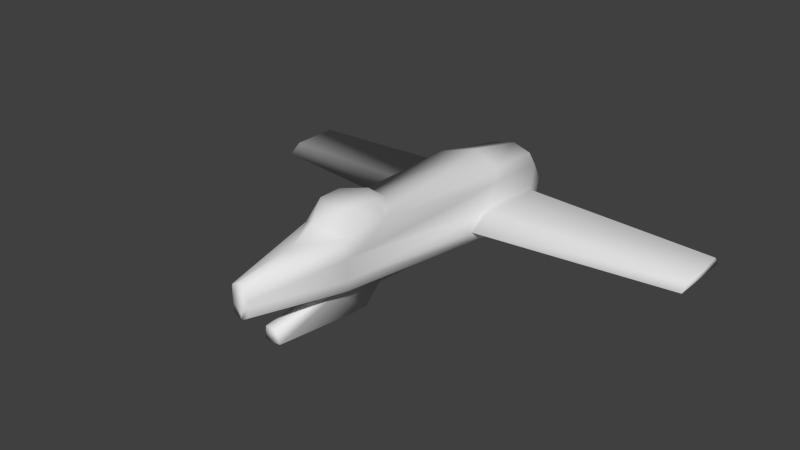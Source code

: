 # Source: plane2.blend  (saved by Blender 2.69.0; exported with 4.5.12 LTS)
import bpy
from mathutils import Matrix  # noqa: F401  (used for matrix-valued properties, if any)

bpy.ops.wm.read_factory_settings(use_empty=True)
scene = bpy.context.scene
scene.name = 'Scene'

# ---- collections
col_collection_1 = bpy.data.collections.new('Collection 1'); scene.collection.children.link(col_collection_1)

# ---- materials (node trees are filled in below, after node groups)
mat_material = bpy.data.materials.new('Material')
mat_material.alpha_threshold = 0.0
mat_material.use_transparent_shadow = False
mat_material.roughness = 0.5
mat_material.line_color = (0.0, 0.0, 0.0, 1.0)

# ---- material node trees

# ---- world
world_world = bpy.data.worlds.new('World'); scene.world = world_world
world_world.color = (0.05088, 0.05088, 0.05088)
world_world.use_sun_shadow = False
world_world.sun_shadow_jitter_overblur = 0.0
world_world.cycles.sampling_method = 'MANUAL'
world_world.cycles.sample_map_resolution = 256

# ---- meshes
me_cube = bpy.data.meshes.new('Cube')
me_cube.from_pydata([(-0.5654, -2.263, -0.1946), (-0.5827, 4.719, -0.8049), (-0.5654, -2.263, 1.067), (-0.5474, 4.425, 0.7132), (-0.7634, 2.607, -0.7254), (-0.5654, -2.263, 0.04473), (-0.6602, 4.799, -0.1358), (-0.7634, 2.607, 0.9991), (-0.7634, 2.389, -0.009006), (-0.7634, 1.798, -0.3744), (-0.1889, -4.713, 0.1575), (-0.1939, -4.713, 0.7924), (-0.1939, -4.713, 0.3907), (-0.5306, 4.792, -0.5919), (-0.7634, 4.469, -0.5141), (-0.7634, 4.196, -0.1358), (-5.786, 2.785, -0.2034), (-5.786, 2.457, -0.4214), (-5.786, 4.175, -0.4341), (-5.786, 3.995, -0.2034), (-0.6667, 4.494, 0.4237), (-0.5916, -2.263, 0.5695), (-0.2022, -4.713, 0.5218), (-0.8442, 2.607, 0.6343), (-0.3425, 2.856, -0.8767), (-0.2213, -2.263, -0.4096), (-0.2856, -0.9123, -0.6572), (-0.2753, -2.243, -0.9962), (-0.295, -1.412, -1.072), (-0.1756, -3.926, -0.528), (-0.2038, -3.926, -0.8347), (-0.6095, -1.918, 0.5741), (-0.5654, -2.263, 1.067), (-0.6313, -1.082, 1.097), (-0.3922, -1.99, 1.581), (-0.4463, -1.351, 1.541), (0.5654, -2.263, -0.1946), (0.5827, 4.719, -0.8049), (0.5654, -2.263, 1.067), (0.5474, 4.425, 0.7132), (0.7634, 2.607, -0.7254), (2.79e-07, -2.263, -0.3817), (0.5654, -2.263, 0.04473), (-3.384e-07, 4.799, -0.8049), (0.6602, 4.799, -0.1358), (0.7634, 2.607, 0.9991), (3.665e-07, -3.264, 1.067), (-3.162e-07, 4.545, 0.7994), (-1.863e-07, 3.059, -0.9998), (-1.749e-07, 2.929, 1.158), (0.7634, 2.389, -0.009006), (-3.505e-07, 4.937, 0.08792), (0.7634, 1.798, -0.3744), (0.1889, -4.713, 0.1575), (0.1939, -4.713, 0.7924), (4.932e-07, -4.713, 0.03634), (0.1939, -4.713, 0.3907), (4.932e-07, -4.713, 0.8787), (4.932e-07, -4.713, 0.1995), (0.5306, 4.792, -0.5919), (-3.474e-07, 4.902, -0.5484), (0.7634, 4.469, -0.5141), (0.7634, 4.196, -0.1358), (5.786, 2.785, -0.2034), (5.786, 2.457, -0.4214), (5.786, 4.175, -0.4341), (5.786, 3.995, -0.2034), (0.6667, 4.494, 0.4237), (0.5916, -2.263, 0.5695), (0.2022, -4.713, 0.5218), (0.8442, 2.607, 0.6343), (0.3425, 2.856, -0.8767), (0.2213, -2.263, -0.4096), (1.519e-07, -0.8098, -0.787), (0.2856, -0.9123, -0.6572), (2.772e-07, -2.243, -1.039), (0.2753, -2.243, -0.9962), (2.018e-07, -1.38, -1.112), (0.295, -1.412, -1.072), (4.243e-07, -3.926, -0.5134), (0.1756, -3.926, -0.528), (4.244e-07, -3.926, -0.8568), (0.2038, -3.926, -0.8347), (1.186e-07, -0.4287, 1.101), (0.6095, -1.918, 0.5741), (0.5654, -2.263, 1.067), (3.665e-07, -3.264, 1.067), (1.113e-07, -0.3455, 1.101), (0.6313, -1.082, 1.097), (0.3922, -1.99, 1.581), (3.161e-07, -2.688, 1.355), (1.634e-07, -0.9408, 1.539), (0.4463, -1.351, 1.541), (2.736e-07, -2.202, 1.568)], [(83, 49), (87, 83)], [(8, 23, 20, 6, 15), (0, 4, 24, 26, 25), (4, 1, 43, 48, 24), (7, 49, 47, 3), (23, 31, 33, 7), (14, 15, 6, 13), (0, 5, 8, 9, 4), (5, 21, 31, 23, 8), (13, 6, 51, 60), (6, 20, 3, 47, 51), (5, 0, 10, 12), (46, 2, 11, 57), (11, 22, 12, 58, 57), (12, 10, 55, 58), (0, 25, 41, 55, 10), (21, 5, 12, 22), (4, 9, 14, 13, 1), (1, 13, 60, 43), (14, 9, 17, 18), (17, 16, 19, 18), (8, 15, 19, 16), (15, 14, 18, 19), (9, 8, 16, 17), (2, 21, 22, 11), (23, 7, 3, 20), (33, 31, 21, 32), (26, 24, 48, 73), (25, 26, 28, 27), (27, 28, 77, 75), (27, 75, 81, 30), (26, 73, 77, 28), (79, 29, 30, 81), (25, 27, 30, 29), (41, 25, 29, 79), (49, 7, 33, 87), (87, 33, 35, 91), (35, 34, 93, 91), (2, 46, 86, 32), (34, 90, 93), (33, 32, 34, 35), (32, 86, 90, 34), (50, 62, 44, 67, 70), (36, 72, 74, 71, 40), (40, 71, 48, 43, 37), (45, 39, 47, 49), (70, 45, 88, 84), (61, 59, 44, 62), (36, 40, 52, 50, 42), (42, 50, 70, 84, 68), (59, 60, 51, 44), (44, 51, 47, 39, 67), (42, 56, 53, 36), (46, 57, 54, 38), (54, 57, 58, 56, 69), (56, 58, 55, 53), (36, 53, 55, 41, 72), (68, 69, 56, 42), (40, 37, 59, 61, 52), (37, 43, 60, 59), (61, 65, 64, 52), (64, 65, 66, 63), (50, 63, 66, 62), (62, 66, 65, 61), (52, 64, 63, 50), (38, 54, 69, 68), (70, 67, 39, 45), (88, 85, 68, 84), (74, 73, 48, 71), (72, 76, 78, 74), (76, 75, 77, 78), (76, 82, 81, 75), (74, 78, 77, 73), (79, 81, 82, 80), (72, 80, 82, 76), (41, 79, 80, 72), (49, 87, 88, 45), (87, 91, 92, 88), (92, 91, 93, 89), (38, 85, 86, 46), (89, 93, 90), (88, 92, 89, 85), (85, 89, 90, 86)])
me_cube.polygons.foreach_set('use_smooth', [True] * 82)
_uv = me_cube.uv_layers.new(name='UVMap')
_uv.uv.foreach_set('vector', [0.1627, 0.2626, 0.09656, 0.2476, 0.09591, 0.05164, 0.149, 0.02103, 0.1559, 0.08098, 0.7425, 0.726, 0.7413, 0.2346, 0.7862, 0.2098, 0.7827, 0.5883, 0.7813, 0.7254, 0.7413, 0.2346, 0.7628, 0.02335, 0.8194, 0.01703, 0.8228, 0.1896, 0.7862, 0.2098, 0.8994, 0.2085, 0.8229, 0.1642, 0.8253, 0.01703, 0.881, 0.02865, 0.09656, 0.2476, 0.1506, 0.6985, 0.08947, 0.6207, 0.04409, 0.2534, 0.1906, 0.04971, 0.1559, 0.08098, 0.149, 0.02103, 0.194, 0.01703, 0.2307, 0.7247, 0.2069, 0.7273, 0.1627, 0.2626, 0.2055, 0.3176, 0.2318, 0.2331, 0.2069, 0.7273, 0.1547, 0.7329, 0.1506, 0.6985, 0.09656, 0.2476, 0.1627, 0.2626, 0.3491, 0.5316, 0.3579, 0.5783, 0.2905, 0.5727, 0.2946, 0.5315, 0.3579, 0.5783, 0.3586, 0.6345, 0.347, 0.6626, 0.2903, 0.6666, 0.2905, 0.5727, 0.2069, 0.7273, 0.2307, 0.7247, 0.2207, 0.9733, 0.1975, 0.9758, 0.4577, 0.6133, 0.4999, 0.506, 0.4998, 0.7552, 0.4796, 0.7576, 0.4016, 0.5146, 0.4025, 0.5417, 0.4017, 0.5548, 0.3823, 0.5741, 0.3821, 0.506, 0.4017, 0.5548, 0.4013, 0.5782, 0.3824, 0.5904, 0.3823, 0.5741, 0.7425, 0.726, 0.7813, 0.7254, 0.8021, 0.7262, 0.7891, 0.9743, 0.7677, 0.9746, 0.1547, 0.7329, 0.2069, 0.7273, 0.1975, 0.9758, 0.1845, 0.9772, 0.2318, 0.2331, 0.2055, 0.3176, 0.1906, 0.04971, 0.194, 0.01703, 0.2162, 0.02196, 0.3574, 0.5108, 0.3491, 0.5316, 0.2946, 0.5315, 0.2987, 0.506, 0.4999, 0.506, 0.2318, 0.5057, 0.3021, 0.01881, 0.474, 0.01703, 0.3604, 0.506, 0.3821, 0.5389, 0.3818, 0.6603, 0.3586, 0.6782, 0.6805, 0.5222, 0.4999, 0.5221, 0.5143, 0.02056, 0.6356, 0.01969, 0.8994, 0.0229, 0.9372, 0.01703, 0.9365, 0.517, 0.9135, 0.5208, 0.7413, 0.5177, 0.6805, 0.5222, 0.6356, 0.01969, 0.6694, 0.01703, 0.105, 0.7382, 0.1547, 0.7329, 0.1845, 0.9772, 0.1575, 0.9801, 0.09656, 0.2476, 0.04409, 0.2534, 0.06801, 0.06768, 0.09591, 0.05164, 0.08947, 0.6207, 0.1506, 0.6985, 0.1547, 0.7329, 0.105, 0.7382, 0.7827, 0.5883, 0.7862, 0.2098, 0.8228, 0.1896, 0.8138, 0.5779, 0.2318, 0.6433, 0.2438, 0.506, 0.29, 0.5518, 0.2903, 0.6356, 0.7911, 0.7189, 0.7919, 0.6351, 0.8215, 0.6326, 0.8189, 0.7194, 0.7911, 0.7189, 0.8189, 0.7194, 0.8127, 0.889, 0.7923, 0.8885, 0.7827, 0.5883, 0.8138, 0.5779, 0.8215, 0.6326, 0.7919, 0.6351, 0.4353, 0.5404, 0.4177, 0.5389, 0.4149, 0.5081, 0.4354, 0.506, 0.2318, 0.6433, 0.2903, 0.6356, 0.29, 0.8052, 0.2593, 0.8082, 0.4354, 0.506, 0.4577, 0.506, 0.4547, 0.6731, 0.437, 0.6731, 0.8229, 0.1642, 0.8994, 0.2085, 0.8907, 0.5786, 0.827, 0.5057, 0.827, 0.5057, 0.8907, 0.5786, 0.8676, 0.6039, 0.8228, 0.5635, 0.8676, 0.6039, 0.8625, 0.6678, 0.8237, 0.6897, 0.8228, 0.5635, 0.04409, 0.01703, 0.04409, 0.01703, 0.04409, 0.01703, 0.04409, 0.01703, 0.8625, 0.6678, 0.8266, 0.7393, 0.8237, 0.6897, 0.08947, 0.6207, 0.105, 0.7382, 0.05018, 0.7168, 0.04753, 0.6526, 0.8857, 0.6971, 0.8304, 0.7983, 0.8266, 0.7393, 0.8625, 0.6678, 0.1627, 0.2626, 0.1559, 0.08098, 0.149, 0.02103, 0.09591, 0.05164, 0.09656, 0.2476, 0.7425, 0.726, 0.7813, 0.7254, 0.7827, 0.5883, 0.7862, 0.2098, 0.7413, 0.2346, 0.7413, 0.2346, 0.7862, 0.2098, 0.8228, 0.1896, 0.8194, 0.01703, 0.7628, 0.02335, 0.8994, 0.2085, 0.881, 0.02865, 0.8253, 0.01703, 0.8229, 0.1642, 0.09656, 0.2476, 0.04409, 0.2534, 0.08947, 0.6207, 0.1506, 0.6985, 0.1906, 0.04971, 0.194, 0.01703, 0.149, 0.02103, 0.1559, 0.08098, 0.2307, 0.7247, 0.2318, 0.2331, 0.2055, 0.3176, 0.1627, 0.2626, 0.2069, 0.7273, 0.2069, 0.7273, 0.1627, 0.2626, 0.09656, 0.2476, 0.1506, 0.6985, 0.1547, 0.7329, 0.3491, 0.5316, 0.2946, 0.5315, 0.2905, 0.5727, 0.3579, 0.5783, 0.3579, 0.5783, 0.2905, 0.5727, 0.2903, 0.6666, 0.347, 0.6626, 0.3586, 0.6345, 0.2069, 0.7273, 0.1975, 0.9758, 0.2207, 0.9733, 0.2307, 0.7247, 0.4577, 0.6133, 0.4796, 0.7576, 0.4998, 0.7552, 0.4999, 0.506, 0.4016, 0.5146, 0.3821, 0.506, 0.3823, 0.5741, 0.4017, 0.5548, 0.4025, 0.5417, 0.4017, 0.5548, 0.3823, 0.5741, 0.3824, 0.5904, 0.4013, 0.5782, 0.7425, 0.726, 0.7677, 0.9746, 0.7891, 0.9743, 0.8021, 0.7262, 0.7813, 0.7254, 0.1547, 0.7329, 0.1845, 0.9772, 0.1975, 0.9758, 0.2069, 0.7273, 0.2318, 0.2331, 0.2162, 0.02196, 0.194, 0.01703, 0.1906, 0.04971, 0.2055, 0.3176, 0.3574, 0.5108, 0.2987, 0.506, 0.2946, 0.5315, 0.3491, 0.5316, 0.4999, 0.506, 0.474, 0.01703, 0.3021, 0.01881, 0.2318, 0.5057, 0.3604, 0.506, 0.3586, 0.6782, 0.3818, 0.6603, 0.3821, 0.5389, 0.6805, 0.5222, 0.6356, 0.01969, 0.5143, 0.02056, 0.4999, 0.5221, 0.8994, 0.0229, 0.9135, 0.5208, 0.9365, 0.517, 0.9372, 0.01703, 0.7413, 0.5177, 0.6694, 0.01703, 0.6356, 0.01969, 0.6805, 0.5222, 0.105, 0.7382, 0.1575, 0.9801, 0.1845, 0.9772, 0.1547, 0.7329, 0.09656, 0.2476, 0.09591, 0.05164, 0.06801, 0.06768, 0.04409, 0.2534, 0.08947, 0.6207, 0.105, 0.7382, 0.1547, 0.7329, 0.1506, 0.6985, 0.7827, 0.5883, 0.8138, 0.5779, 0.8228, 0.1896, 0.7862, 0.2098, 0.2318, 0.6433, 0.2903, 0.6356, 0.29, 0.5518, 0.2438, 0.506, 0.7911, 0.7189, 0.8189, 0.7194, 0.8215, 0.6326, 0.7919, 0.6351, 0.7911, 0.7189, 0.7923, 0.8885, 0.8127, 0.889, 0.8189, 0.7194, 0.7827, 0.5883, 0.7919, 0.6351, 0.8215, 0.6326, 0.8138, 0.5779, 0.4353, 0.5404, 0.4354, 0.506, 0.4149, 0.5081, 0.4177, 0.5389, 0.2318, 0.6433, 0.2593, 0.8082, 0.29, 0.8052, 0.2903, 0.6356, 0.4354, 0.506, 0.437, 0.6731, 0.4547, 0.6731, 0.4577, 0.506, 0.8229, 0.1642, 0.827, 0.5057, 0.8907, 0.5786, 0.8994, 0.2085, 0.827, 0.5057, 0.8228, 0.5635, 0.8676, 0.6039, 0.8907, 0.5786, 0.8676, 0.6039, 0.8228, 0.5635, 0.8237, 0.6897, 0.8625, 0.6678, 0.04409, 0.01703, 0.04409, 0.01703, 0.04409, 0.01703, 0.04409, 0.01703, 0.8625, 0.6678, 0.8237, 0.6897, 0.8266, 0.7393, 0.08947, 0.6207, 0.04753, 0.6526, 0.05018, 0.7168, 0.105, 0.7382, 0.8857, 0.6971, 0.8625, 0.6678, 0.8266, 0.7393, 0.8304, 0.7983])
_ca = me_cube.color_attributes.new('Col', 'BYTE_COLOR', 'CORNER')
_ca.data.foreach_set('color', [1.0, 1.0, 1.0, 1.0, 1.0, 1.0, 1.0, 1.0, 1.0, 1.0, 1.0, 1.0, 1.0, 1.0, 1.0, 1.0, 1.0, 1.0, 1.0, 1.0, 1.0, 1.0, 1.0, 1.0, 1.0, 1.0, 1.0, 1.0, 1.0, 1.0, 1.0, 1.0, 1.0, 1.0, 1.0, 1.0, 1.0, 1.0, 1.0, 1.0, 1.0, 1.0, 1.0, 1.0, 1.0, 1.0, 1.0, 1.0, 1.0, 1.0, 1.0, 1.0, 1.0, 1.0, 1.0, 1.0, 1.0, 1.0, 1.0, 1.0, 1.0, 1.0, 1.0, 1.0, 1.0, 1.0, 1.0, 1.0, 1.0, 1.0, 1.0, 1.0, 1.0, 1.0, 1.0, 1.0, 1.0, 1.0, 1.0, 1.0, 1.0, 1.0, 1.0, 1.0, 1.0, 1.0, 1.0, 1.0, 1.0, 1.0, 1.0, 1.0, 1.0, 1.0, 1.0, 1.0, 1.0, 1.0, 1.0, 1.0, 1.0, 1.0, 1.0, 1.0, 1.0, 1.0, 1.0, 1.0, 1.0, 1.0, 1.0, 1.0, 1.0, 1.0, 1.0, 1.0, 1.0, 1.0, 1.0, 1.0, 1.0, 1.0, 1.0, 1.0, 1.0, 1.0, 1.0, 1.0, 1.0, 1.0, 1.0, 1.0, 1.0, 1.0, 1.0, 1.0, 1.0, 1.0, 1.0, 1.0, 1.0, 1.0, 1.0, 1.0, 1.0, 1.0, 1.0, 1.0, 1.0, 1.0, 1.0, 1.0, 1.0, 1.0, 1.0, 1.0, 1.0, 1.0, 1.0, 1.0, 1.0, 1.0, 1.0, 1.0, 1.0, 1.0, 1.0, 1.0, 1.0, 1.0, 1.0, 1.0, 1.0, 1.0, 1.0, 1.0, 1.0, 1.0, 1.0, 1.0, 1.0, 1.0, 1.0, 1.0, 1.0, 1.0, 1.0, 1.0, 1.0, 1.0, 1.0, 1.0, 1.0, 1.0, 1.0, 1.0, 1.0, 1.0, 1.0, 1.0, 1.0, 1.0, 1.0, 1.0, 1.0, 1.0, 1.0, 1.0, 1.0, 1.0, 1.0, 1.0, 1.0, 1.0, 1.0, 1.0, 1.0, 1.0, 1.0, 1.0, 1.0, 1.0, 1.0, 1.0, 1.0, 1.0, 1.0, 1.0, 1.0, 1.0, 1.0, 1.0, 1.0, 1.0, 1.0, 1.0, 1.0, 1.0, 1.0, 1.0, 1.0, 1.0, 1.0, 1.0, 1.0, 1.0, 1.0, 1.0, 1.0, 1.0, 1.0, 1.0, 1.0, 1.0, 1.0, 1.0, 1.0, 1.0, 1.0, 1.0, 1.0, 1.0, 1.0, 1.0, 1.0, 1.0, 1.0, 1.0, 1.0, 1.0, 1.0, 1.0, 1.0, 1.0, 1.0, 1.0, 1.0, 1.0, 1.0, 1.0, 1.0, 1.0, 1.0, 1.0, 1.0, 1.0, 1.0, 1.0, 1.0, 1.0, 1.0, 1.0, 1.0, 1.0, 1.0, 1.0, 1.0, 1.0, 1.0, 1.0, 1.0, 1.0, 1.0, 1.0, 1.0, 1.0, 1.0, 1.0, 1.0, 1.0, 1.0, 1.0, 1.0, 1.0, 1.0, 1.0, 1.0, 1.0, 1.0, 1.0, 1.0, 1.0, 1.0, 1.0, 1.0, 1.0, 1.0, 1.0, 1.0, 1.0, 1.0, 1.0, 1.0, 1.0, 1.0, 1.0, 1.0, 1.0, 1.0, 1.0, 1.0, 1.0, 1.0, 1.0, 1.0, 1.0, 1.0, 1.0, 1.0, 1.0, 1.0, 1.0, 1.0, 1.0, 1.0, 1.0, 1.0, 1.0, 1.0, 1.0, 1.0, 1.0, 1.0, 1.0, 1.0, 1.0, 1.0, 1.0, 1.0, 1.0, 1.0, 1.0, 1.0, 1.0, 1.0, 1.0, 1.0, 1.0, 1.0, 1.0, 1.0, 1.0, 1.0, 1.0, 1.0, 1.0, 1.0, 1.0, 1.0, 1.0, 1.0, 1.0, 1.0, 1.0, 1.0, 1.0, 1.0, 1.0, 1.0, 1.0, 1.0, 1.0, 1.0, 1.0, 1.0, 1.0, 1.0, 1.0, 1.0, 1.0, 1.0, 1.0, 1.0, 1.0, 1.0, 1.0, 1.0, 1.0, 1.0, 1.0, 1.0, 1.0, 1.0, 1.0, 1.0, 1.0, 1.0, 1.0, 1.0, 1.0, 1.0, 1.0, 1.0, 1.0, 1.0, 1.0, 1.0, 1.0, 1.0, 1.0, 1.0, 1.0, 1.0, 1.0, 1.0, 1.0, 1.0, 1.0, 1.0, 1.0, 1.0, 1.0, 1.0, 1.0, 1.0, 1.0, 1.0, 1.0, 1.0, 1.0, 1.0, 1.0, 1.0, 1.0, 1.0, 1.0, 1.0, 1.0, 1.0, 1.0, 1.0, 1.0, 1.0, 1.0, 1.0, 1.0, 1.0, 1.0, 1.0, 1.0, 1.0, 1.0, 1.0, 1.0, 1.0, 1.0, 1.0, 1.0, 1.0, 1.0, 1.0, 1.0, 1.0, 1.0, 1.0, 1.0, 1.0, 1.0, 1.0, 1.0, 1.0, 1.0, 1.0, 1.0, 1.0, 1.0, 1.0, 1.0, 1.0, 1.0, 1.0, 1.0, 1.0, 1.0, 1.0, 1.0, 1.0, 1.0, 1.0, 1.0, 1.0, 1.0, 1.0, 1.0, 1.0, 1.0, 1.0, 1.0, 1.0, 1.0, 1.0, 1.0, 1.0, 1.0, 1.0, 1.0, 1.0, 1.0, 1.0, 1.0, 1.0, 1.0, 1.0, 1.0, 1.0, 1.0, 1.0, 1.0, 1.0, 1.0, 1.0, 1.0, 1.0, 1.0, 1.0, 1.0, 1.0, 1.0, 1.0, 1.0, 1.0, 1.0, 1.0, 1.0, 1.0, 1.0, 1.0, 1.0, 1.0, 1.0, 1.0, 1.0, 1.0, 1.0, 1.0, 1.0, 1.0, 1.0, 1.0, 1.0, 1.0, 1.0, 1.0, 1.0, 1.0, 1.0, 1.0, 1.0, 1.0, 1.0, 1.0, 1.0, 1.0, 1.0, 1.0, 1.0, 1.0, 1.0, 1.0, 1.0, 1.0, 1.0, 1.0, 1.0, 1.0, 1.0, 1.0, 1.0, 1.0, 1.0, 1.0, 1.0, 1.0, 1.0, 1.0, 1.0, 1.0, 1.0, 1.0, 1.0, 1.0, 1.0, 1.0, 1.0, 1.0, 1.0, 1.0, 1.0, 1.0, 1.0, 1.0, 1.0, 1.0, 1.0, 1.0, 1.0, 1.0, 1.0, 1.0, 1.0, 1.0, 1.0, 1.0, 1.0, 1.0, 1.0, 1.0, 1.0, 1.0, 1.0, 1.0, 1.0, 1.0, 1.0, 1.0, 1.0, 1.0, 1.0, 1.0, 1.0, 1.0, 1.0, 1.0, 1.0, 1.0, 1.0, 1.0, 1.0, 1.0, 1.0, 1.0, 1.0, 1.0, 1.0, 1.0, 1.0, 1.0, 1.0, 1.0, 1.0, 1.0, 1.0, 1.0, 1.0, 1.0, 1.0, 1.0, 1.0, 1.0, 1.0, 1.0, 1.0, 1.0, 1.0, 1.0, 1.0, 1.0, 1.0, 1.0, 1.0, 1.0, 1.0, 1.0, 1.0, 1.0, 1.0, 1.0, 1.0, 1.0, 1.0, 1.0, 1.0, 1.0, 1.0, 1.0, 1.0, 1.0, 1.0, 1.0, 1.0, 1.0, 1.0, 1.0, 1.0, 1.0, 1.0, 1.0, 1.0, 1.0, 1.0, 1.0, 1.0, 1.0, 1.0, 1.0, 1.0, 1.0, 1.0, 1.0, 1.0, 1.0, 1.0, 1.0, 1.0, 1.0, 1.0, 1.0, 1.0, 1.0, 1.0, 1.0, 1.0, 1.0, 1.0, 1.0, 1.0, 1.0, 1.0, 1.0, 1.0, 1.0, 1.0, 1.0, 1.0, 1.0, 1.0, 1.0, 1.0, 1.0, 1.0, 1.0, 1.0, 1.0, 1.0, 1.0, 1.0, 1.0, 1.0, 1.0, 1.0, 1.0, 1.0, 1.0, 1.0, 1.0, 1.0, 1.0, 1.0, 1.0, 1.0, 1.0, 1.0, 1.0, 1.0, 1.0, 1.0, 1.0, 1.0, 1.0, 1.0, 1.0, 1.0, 1.0, 1.0, 1.0, 1.0, 1.0, 1.0, 1.0, 1.0, 1.0, 1.0, 1.0, 1.0, 1.0, 1.0, 1.0, 1.0, 1.0, 1.0, 1.0, 1.0, 1.0, 1.0, 1.0, 1.0, 1.0, 1.0, 1.0, 1.0, 1.0, 1.0, 1.0, 1.0, 1.0, 1.0, 1.0, 1.0, 1.0, 1.0, 1.0, 1.0, 1.0, 1.0, 1.0, 1.0, 1.0, 1.0, 1.0, 1.0, 1.0, 1.0, 1.0, 1.0, 1.0, 1.0, 1.0, 1.0, 1.0, 1.0, 1.0, 1.0, 1.0, 1.0, 1.0, 1.0, 1.0, 1.0, 1.0, 1.0, 1.0, 1.0, 1.0, 1.0, 1.0, 1.0, 1.0, 1.0, 1.0, 1.0, 1.0, 1.0, 1.0, 1.0, 1.0, 1.0, 1.0, 1.0, 1.0, 1.0, 1.0, 1.0, 1.0, 1.0, 1.0, 1.0, 1.0, 1.0, 1.0, 1.0, 1.0, 1.0, 1.0, 1.0, 1.0, 1.0, 1.0, 1.0, 1.0, 1.0, 1.0, 1.0, 1.0, 1.0, 1.0, 1.0, 1.0, 1.0, 1.0, 1.0, 1.0, 1.0, 1.0, 1.0, 1.0, 1.0, 1.0, 1.0, 1.0, 1.0, 1.0, 1.0, 1.0, 1.0, 1.0, 1.0, 1.0, 1.0, 1.0, 1.0, 1.0, 1.0, 1.0, 1.0, 1.0, 1.0, 1.0, 1.0, 1.0, 1.0, 1.0, 1.0, 1.0, 1.0, 1.0, 1.0, 1.0, 1.0, 1.0, 1.0, 1.0, 1.0, 1.0, 1.0, 1.0, 1.0, 1.0, 1.0, 1.0, 1.0, 1.0, 1.0, 1.0, 1.0, 1.0, 1.0, 1.0, 1.0, 1.0, 1.0, 1.0, 1.0, 1.0, 1.0, 1.0, 1.0, 1.0, 1.0, 1.0, 1.0, 1.0, 1.0, 1.0, 1.0, 1.0, 1.0, 1.0, 1.0, 1.0, 1.0, 1.0, 1.0, 1.0, 1.0, 1.0, 1.0, 1.0, 1.0, 1.0, 1.0, 1.0, 1.0, 1.0, 1.0, 1.0, 1.0, 1.0, 1.0, 1.0, 1.0, 1.0, 1.0, 1.0, 1.0, 1.0, 1.0, 1.0, 1.0, 1.0, 1.0, 1.0, 1.0, 1.0, 1.0, 1.0, 1.0, 1.0, 1.0, 1.0, 1.0, 1.0, 1.0, 1.0, 1.0, 1.0, 1.0, 1.0, 1.0, 1.0, 1.0, 1.0, 1.0, 1.0, 1.0, 1.0, 1.0, 1.0, 1.0, 1.0, 1.0, 1.0, 1.0, 1.0, 1.0, 1.0, 1.0, 1.0, 1.0, 1.0, 1.0, 1.0, 1.0, 1.0, 1.0, 1.0, 1.0, 1.0, 1.0, 1.0, 1.0, 1.0, 1.0, 1.0, 1.0, 1.0, 1.0, 1.0, 1.0, 1.0, 1.0, 1.0, 1.0, 1.0, 1.0, 1.0, 1.0, 1.0, 1.0, 1.0, 1.0, 1.0, 1.0, 1.0, 1.0, 1.0, 1.0, 1.0, 1.0, 1.0, 1.0, 1.0, 1.0, 1.0, 1.0, 1.0, 1.0, 1.0, 1.0, 1.0, 1.0, 1.0, 1.0, 1.0, 1.0, 1.0, 1.0, 1.0, 1.0, 1.0, 1.0, 1.0, 1.0, 1.0, 1.0, 1.0, 1.0, 1.0, 1.0, 1.0, 1.0, 1.0, 1.0, 1.0, 1.0, 1.0, 1.0, 1.0, 1.0, 1.0, 1.0, 1.0, 1.0, 1.0, 1.0, 1.0, 1.0, 1.0, 1.0, 1.0, 1.0, 1.0, 1.0, 1.0, 1.0, 1.0, 1.0, 1.0, 1.0, 1.0, 1.0, 1.0, 1.0, 1.0, 1.0, 1.0, 1.0, 1.0, 1.0, 1.0, 1.0, 1.0, 1.0, 1.0, 1.0, 1.0, 1.0, 1.0, 1.0, 1.0, 1.0, 1.0, 1.0, 1.0, 1.0, 1.0, 1.0, 1.0, 1.0, 1.0, 1.0, 1.0, 1.0, 1.0, 1.0, 1.0, 1.0, 1.0, 1.0, 1.0, 1.0, 1.0, 1.0, 1.0, 1.0, 1.0, 1.0, 1.0, 1.0, 1.0, 1.0, 1.0, 1.0, 1.0, 1.0, 1.0, 1.0, 1.0, 1.0, 1.0, 1.0, 1.0, 1.0, 1.0, 1.0, 1.0, 1.0, 1.0, 1.0, 1.0, 1.0, 1.0, 1.0, 1.0, 1.0, 1.0, 1.0, 1.0, 1.0, 1.0, 1.0, 1.0, 1.0, 1.0, 1.0, 1.0, 1.0, 1.0, 1.0, 1.0, 1.0, 1.0, 1.0, 1.0, 1.0, 1.0, 1.0, 1.0, 1.0, 1.0, 1.0, 1.0, 1.0, 1.0, 1.0, 1.0, 1.0, 1.0, 1.0, 1.0, 1.0, 1.0, 1.0, 1.0, 1.0, 1.0, 1.0, 1.0, 1.0, 1.0, 1.0, 1.0, 1.0, 1.0, 1.0, 1.0, 1.0, 1.0, 1.0, 1.0, 1.0, 1.0, 1.0, 1.0, 1.0, 1.0, 1.0, 1.0, 1.0, 1.0, 1.0, 1.0, 1.0, 1.0, 1.0, 1.0, 1.0, 1.0, 1.0, 1.0, 1.0, 1.0, 1.0, 1.0, 1.0, 1.0, 1.0, 1.0, 1.0, 1.0, 1.0, 1.0, 1.0, 1.0, 1.0, 1.0, 1.0, 1.0, 1.0, 1.0, 1.0, 1.0, 1.0, 1.0, 1.0, 1.0, 1.0, 1.0, 1.0, 1.0, 1.0, 1.0, 1.0, 1.0, 1.0, 1.0, 1.0, 1.0, 1.0, 1.0, 1.0, 1.0, 1.0, 1.0, 1.0, 1.0, 1.0, 1.0, 1.0, 1.0, 1.0, 1.0, 1.0, 1.0, 1.0, 1.0, 1.0])
me_cube.materials.append(mat_material)
me_cube.use_remesh_preserve_volume = False
me_cube.use_remesh_preserve_attributes = False
me_cube.use_mirror_vertex_groups = False
me_cube.update()

# ---- objects
ob_cube = bpy.data.objects.new('Cube', me_cube)

# ---- transforms, parenting, visibility, modifiers, constraints
ob_cube.location = (0.0, 0.0, 0.0)
ob_cube.lock_location = (True, True, False)
ob_cube.lock_rotation = (False, False, True)
ob_cube.lock_rotations_4d = False
ob_cube.lock_scale = (True, True, True)
ob_cube.empty_display_type = 'ARROWS'
ob_cube.lineart.crease_threshold = 0.0

# ---- collection membership
col_collection_1.objects.link(ob_cube)

# ---- scene / render settings (as saved in the file)
scene.frame_start = 1; scene.frame_end = 250; scene.frame_set(2)
scene.render.engine = 'BLENDER_EEVEE_NEXT'
scene.render.image_settings.color_mode = 'RGB'
scene.render.image_settings.compression = 90
scene.render.resolution_percentage = 50
scene.render.dither_intensity = 0.0
scene.render.bake_margin = 2
scene.cycles.use_denoising = False
scene.cycles.samples = 10
scene.cycles.sampling_pattern = 'TABULATED_SOBOL'
scene.cycles.light_sampling_threshold = 0.0
scene.cycles.use_adaptive_sampling = False
scene.cycles.use_light_tree = False
scene.cycles.blur_glossy = 0.0
scene.cycles.volume_bounces = 1
scene.cycles.pixel_filter_type = 'GAUSSIAN'
scene.cycles.sample_clamp_indirect = 0.0
scene.view_settings.view_transform = 'Standard'
bpy.context.view_layer.update()

# ---- added for rendering (the .blend has no active camera and no usable light): camera, sun
cam_auto = bpy.data.cameras.new('AutoCamera')
cam_auto.lens = 50.0
cam_auto.sensor_width = 36.0
cam_auto.clip_end = 1000.0
ob_auto_camera = bpy.data.objects.new('AutoCamera', cam_auto)
scene.collection.objects.link(ob_auto_camera)
ob_auto_camera.location = (14.1616, -16.882, 11.564)
ob_auto_camera.rotation_euler = (1.09748, -7.21219e-08, 0.694738)
scene.camera = ob_auto_camera
light_auto_sun = bpy.data.lights.new('AutoSun', 'SUN')
light_auto_sun.energy = 3.0
light_auto_sun.angle = 0.0523599
ob_auto_sun = bpy.data.objects.new('AutoSun', light_auto_sun)
scene.collection.objects.link(ob_auto_sun)
ob_auto_sun.rotation_euler = (0.872665, 0.174533, 0.523599)
bpy.context.view_layer.update()
